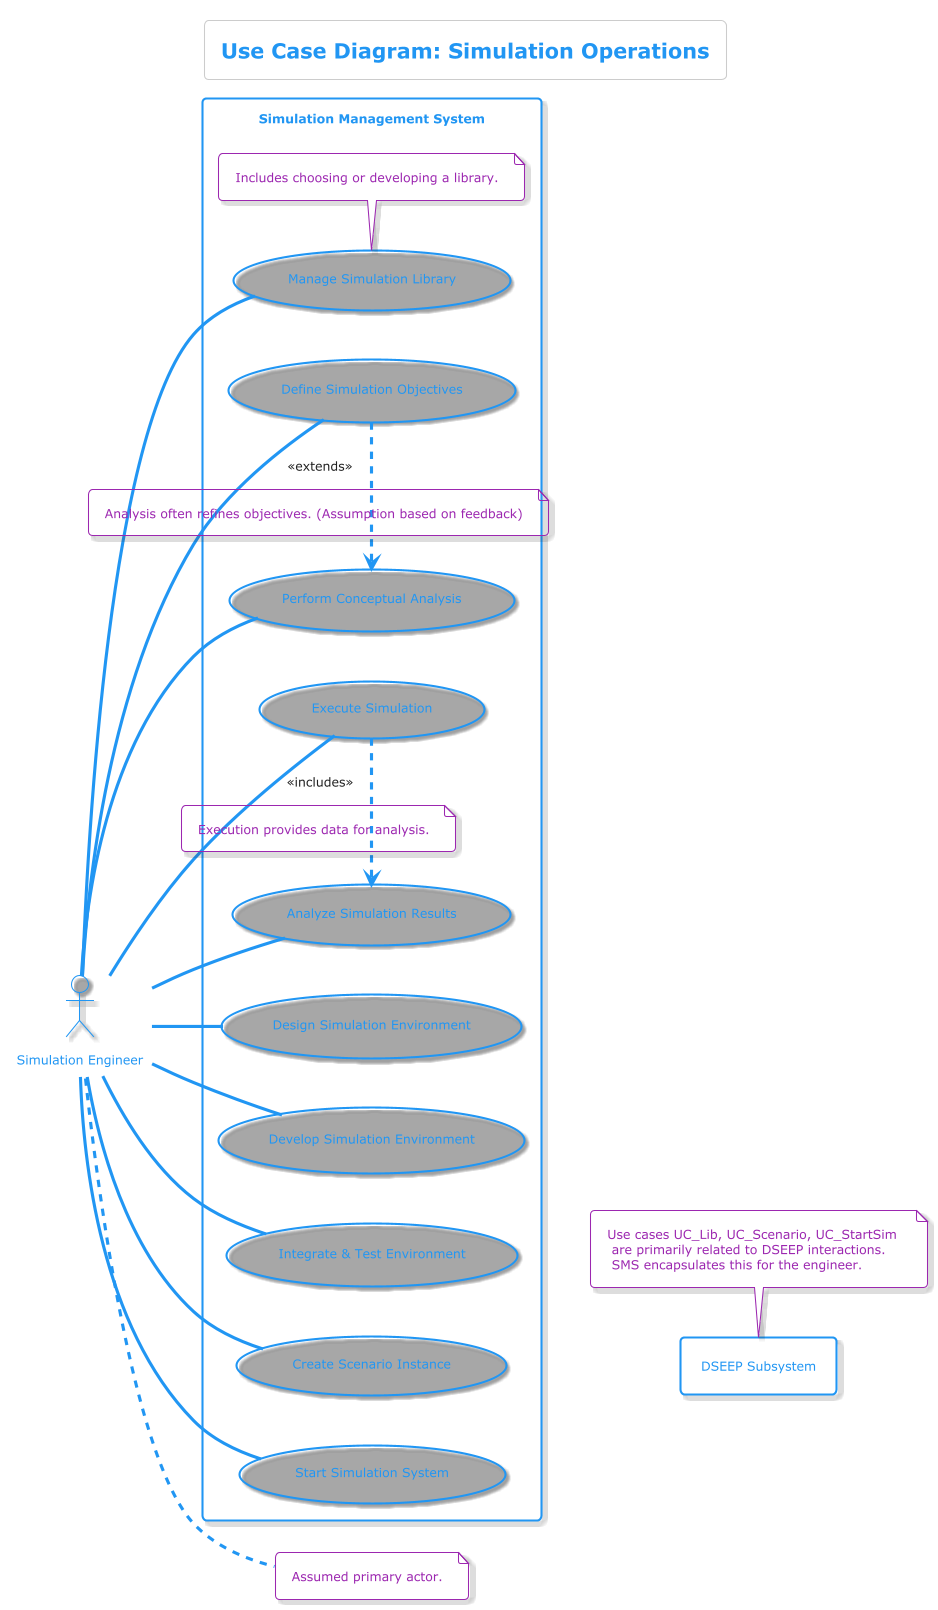

The diagram above was rendered by PlantUML. Its source (embedded in the PNG):
@startuml
!theme materia-outline

title Use Case Diagram: Simulation Operations

left to right direction

actor "Simulation Engineer" as Engineer
note right of Engineer: Assumed primary actor.

rectangle "Simulation Management System" as SMS {
  usecase "Define Simulation Objectives" as UC1
  usecase "Perform Conceptual Analysis" as UC2
  usecase "Design Simulation Environment" as UC3
  usecase "Develop Simulation Environment" as UC4
  usecase "Integrate & Test Environment" as UC5
  usecase "Execute Simulation" as UC6
  usecase "Analyze Simulation Results" as UC7

  usecase "Manage Simulation Library" as UC_Lib
  note bottom of UC_Lib : Includes choosing or developing a library.
  usecase "Create Scenario Instance" as UC_Scenario
  usecase "Start Simulation System" as UC_StartSim

  Engineer -- UC1
  Engineer -- UC2
  Engineer -- UC3
  Engineer -- UC4
  Engineer -- UC5
  Engineer -- UC6
  Engineer -- UC7

  Engineer -- UC_Lib
  Engineer -- UC_Scenario
  Engineer -- UC_StartSim

  UC1 .> UC2 : <<extends>>
  note on link: Analysis often refines objectives. (Assumption based on feedback)
  UC6 .> UC7 : <<includes>>
  note on link: Execution provides data for analysis.
}

rectangle "DSEEP Subsystem" as DSEEP_UC {
  UC_Lib -[hidden]- DSEEP_UC
  UC_Scenario -[hidden]- DSEEP_UC
  UC_StartSim -[hidden]- DSEEP_UC
}
note top of DSEEP_UC : Use cases UC_Lib, UC_Scenario, UC_StartSim \n are primarily related to DSEEP interactions. \n SMS encapsulates this for the engineer.

@enduml